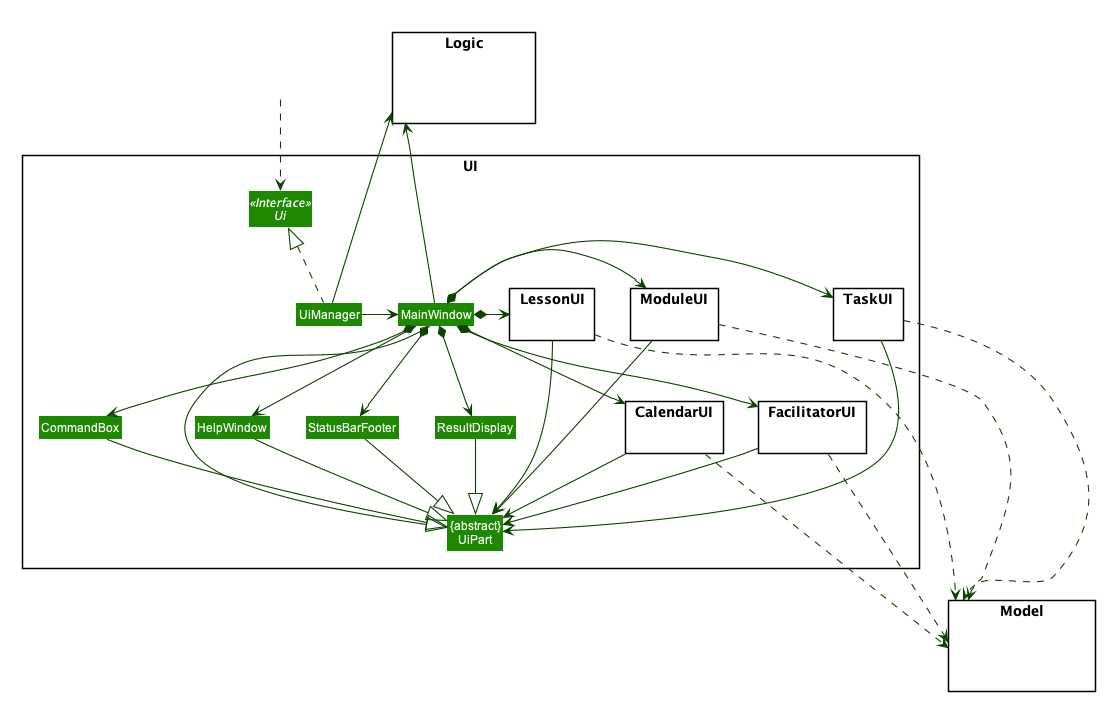

The diagram above was rendered by PlantUML. Its source (embedded in the PNG):
@startuml








skinparam BackgroundColor #FFFFFFF

skinparam Shadowing false

skinparam Class {
    FontColor #FFFFFF
    BorderThickness 1
    BorderColor #FFFFFF
    StereotypeFontColor #FFFFFF
    FontName Arial
}

skinparam Actor {
    BorderColor #000000
    Color #000000
    FontName Arial
}

skinparam Sequence {
    MessageAlign center
    BoxFontSize 15
    BoxPadding 0
    BoxFontColor #FFFFFF
    FontName Arial
}

skinparam Participant {
    FontColor #FFFFFFF
    Padding 20
}

skinparam MinClassWidth 50
skinparam ParticipantPadding 10
skinparam Shadowing false
skinparam DefaultTextAlignment center
skinparam packageStyle Rectangle

hide footbox
hide members
hide circle
skinparam arrowThickness 1.1
skinparam arrowColor #0E4100
skinparam classBackgroundColor #1D8900

package UI <<Rectangle>>{
Interface Ui <<Interface>>
Class "{abstract}\nUiPart" as UiPart
Class UiManager
Class MainWindow
Class HelpWindow
Class ResultDisplay
Class StatusBarFooter
Class CommandBox

package CalendarUI {}
package FacilitatorUI {}
package LessonUI {}
package ModuleUI {}
package TaskUI {}

}

package Model <<Rectangle>> {
Class HiddenModel #FFFFFF
}

package Logic <<Rectangle>> {
Class HiddenLogic #FFFFFF
}

Class HiddenOutside #FFFFFF
HiddenOutside ..> Ui

UiManager .up.|> Ui
UiManager -right-> MainWindow
MainWindow --> HelpWindow
MainWindow *-down-> CommandBox
MainWindow *-down-> ResultDisplay
MainWindow *-down-> StatusBarFooter
MainWindow *-right-> CalendarUI
MainWindow *-right-> FacilitatorUI
MainWindow *-right-> LessonUI
MainWindow *-right-> ModuleUI
MainWindow *-right-> TaskUI

MainWindow -left-|> UiPart

ResultDisplay --|> UiPart
CommandBox --|> UiPart
StatusBarFooter --|> UiPart
HelpWindow -down-|> UiPart
CalendarUI --> UiPart
FacilitatorUI --> UiPart
LessonUI --> UiPart
ModuleUI --> UiPart
TaskUI --> UiPart

UiManager --up-> Logic
MainWindow --up-> Logic

CalendarUI ...> Model
FacilitatorUI ...> Model
LessonUI ...> Model
ModuleUI ...> Model
TaskUI ...> Model

HelpWindow -[hidden]left- CommandBox
CommandBox -[hidden]left- ResultDisplay
ResultDisplay -[hidden]left- StatusBarFooter

MainWindow -[hidden]-|> UiPart
@enduml